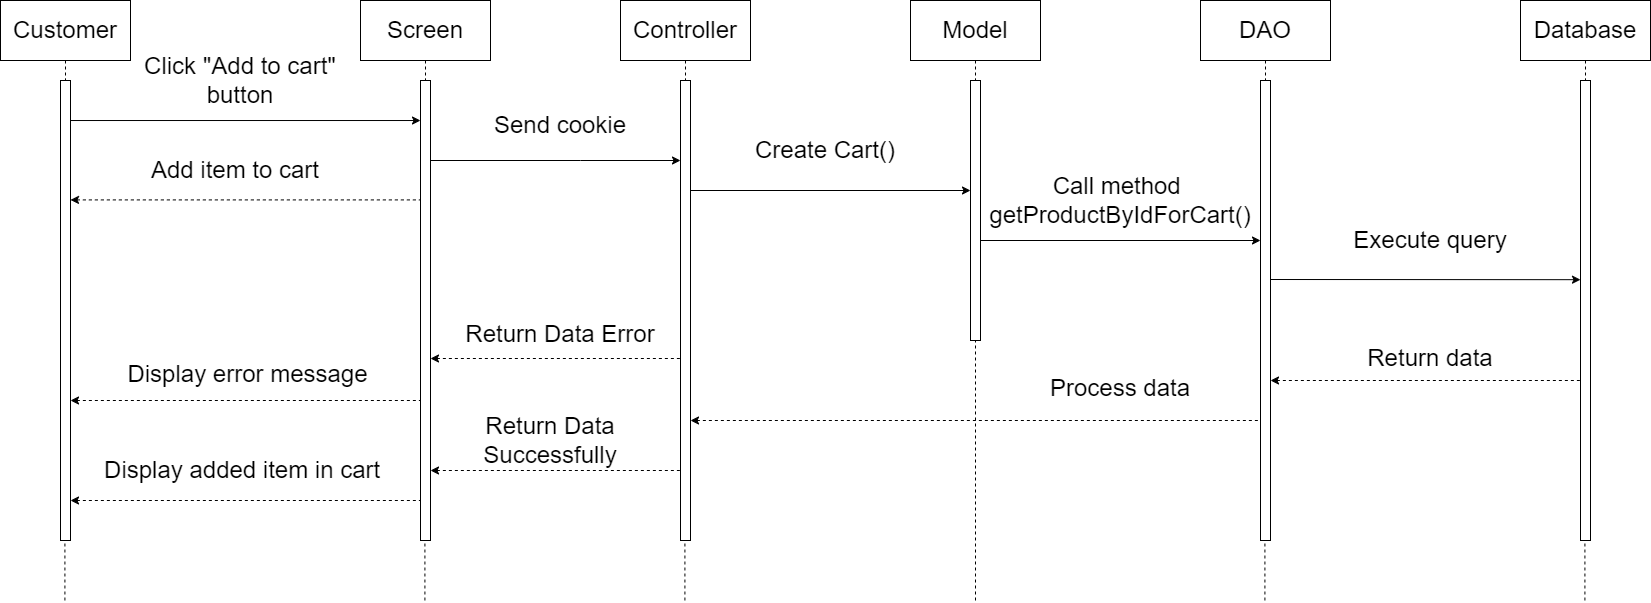

The diagram above was exported from draw.io. Its source (the exported page's mxGraphModel, read from the mxfile embedded in the PNG):
<mxGraphModel dx="3136" dy="1741" grid="1" gridSize="10" guides="1" tooltips="1" connect="1" arrows="1" fold="1" page="1" pageScale="1" pageWidth="850" pageHeight="1100" math="0" shadow="0">
  <root>
    <mxCell id="0" />
    <mxCell id="1" parent="0" />
    <mxCell id="V-Md6-uL4S1fCgg_PCW0-2" value="&lt;font style=&quot;font-size: 24px;&quot;&gt;Customer&lt;/font&gt;" style="shape=umlLifeline;perimeter=lifelinePerimeter;whiteSpace=wrap;html=1;container=1;dropTarget=0;collapsible=0;recursiveResize=0;outlineConnect=0;portConstraint=eastwest;newEdgeStyle={&quot;edgeStyle&quot;:&quot;elbowEdgeStyle&quot;,&quot;elbow&quot;:&quot;vertical&quot;,&quot;curved&quot;:0,&quot;rounded&quot;:0};size=60;" vertex="1" parent="1">
      <mxGeometry x="-1250" y="-280" width="130" height="80" as="geometry" />
    </mxCell>
    <mxCell id="V-Md6-uL4S1fCgg_PCW0-3" value="" style="html=1;points=[];perimeter=orthogonalPerimeter;outlineConnect=0;targetShapes=umlLifeline;portConstraint=eastwest;newEdgeStyle={&quot;edgeStyle&quot;:&quot;elbowEdgeStyle&quot;,&quot;elbow&quot;:&quot;vertical&quot;,&quot;curved&quot;:0,&quot;rounded&quot;:0};" vertex="1" parent="1">
      <mxGeometry x="-1190" y="-200" width="10" height="460" as="geometry" />
    </mxCell>
    <mxCell id="V-Md6-uL4S1fCgg_PCW0-4" value="&lt;font style=&quot;font-size: 24px;&quot;&gt;Screen&lt;/font&gt;" style="shape=umlLifeline;perimeter=lifelinePerimeter;whiteSpace=wrap;html=1;container=1;dropTarget=0;collapsible=0;recursiveResize=0;outlineConnect=0;portConstraint=eastwest;newEdgeStyle={&quot;edgeStyle&quot;:&quot;elbowEdgeStyle&quot;,&quot;elbow&quot;:&quot;vertical&quot;,&quot;curved&quot;:0,&quot;rounded&quot;:0};size=60;" vertex="1" parent="1">
      <mxGeometry x="-890" y="-280" width="130" height="80" as="geometry" />
    </mxCell>
    <mxCell id="V-Md6-uL4S1fCgg_PCW0-5" value="" style="html=1;points=[];perimeter=orthogonalPerimeter;outlineConnect=0;targetShapes=umlLifeline;portConstraint=eastwest;newEdgeStyle={&quot;edgeStyle&quot;:&quot;elbowEdgeStyle&quot;,&quot;elbow&quot;:&quot;vertical&quot;,&quot;curved&quot;:0,&quot;rounded&quot;:0};" vertex="1" parent="1">
      <mxGeometry x="-830" y="-200" width="10" height="460" as="geometry" />
    </mxCell>
    <mxCell id="V-Md6-uL4S1fCgg_PCW0-12" value="&lt;font style=&quot;font-size: 24px;&quot;&gt;Controller&lt;/font&gt;" style="shape=umlLifeline;perimeter=lifelinePerimeter;whiteSpace=wrap;html=1;container=1;dropTarget=0;collapsible=0;recursiveResize=0;outlineConnect=0;portConstraint=eastwest;newEdgeStyle={&quot;edgeStyle&quot;:&quot;elbowEdgeStyle&quot;,&quot;elbow&quot;:&quot;vertical&quot;,&quot;curved&quot;:0,&quot;rounded&quot;:0};size=60;" vertex="1" parent="1">
      <mxGeometry x="-630" y="-280" width="130" height="80" as="geometry" />
    </mxCell>
    <mxCell id="V-Md6-uL4S1fCgg_PCW0-13" value="" style="html=1;points=[];perimeter=orthogonalPerimeter;outlineConnect=0;targetShapes=umlLifeline;portConstraint=eastwest;newEdgeStyle={&quot;edgeStyle&quot;:&quot;elbowEdgeStyle&quot;,&quot;elbow&quot;:&quot;vertical&quot;,&quot;curved&quot;:0,&quot;rounded&quot;:0};" vertex="1" parent="1">
      <mxGeometry x="-570" y="-200" width="10" height="460" as="geometry" />
    </mxCell>
    <mxCell id="V-Md6-uL4S1fCgg_PCW0-14" value="" style="endArrow=classic;html=1;rounded=0;exitX=1;exitY=0.087;exitDx=0;exitDy=0;exitPerimeter=0;" edge="1" parent="1" source="V-Md6-uL4S1fCgg_PCW0-3" target="V-Md6-uL4S1fCgg_PCW0-5">
      <mxGeometry width="50" height="50" relative="1" as="geometry">
        <mxPoint x="-1150" y="-110" as="sourcePoint" />
        <mxPoint x="-1100" y="-160" as="targetPoint" />
      </mxGeometry>
    </mxCell>
    <mxCell id="V-Md6-uL4S1fCgg_PCW0-16" value="" style="endArrow=classic;html=1;rounded=0;" edge="1" parent="1" source="V-Md6-uL4S1fCgg_PCW0-5" target="V-Md6-uL4S1fCgg_PCW0-13">
      <mxGeometry width="50" height="50" relative="1" as="geometry">
        <mxPoint x="-810" y="-110" as="sourcePoint" />
        <mxPoint x="-700" y="-110" as="targetPoint" />
        <Array as="points">
          <mxPoint x="-670" y="-120" />
        </Array>
      </mxGeometry>
    </mxCell>
    <mxCell id="V-Md6-uL4S1fCgg_PCW0-19" value="&lt;font style=&quot;font-size: 24px;&quot;&gt;Send cookie&lt;/font&gt;" style="rounded=0;whiteSpace=wrap;html=1;strokeWidth=0;strokeColor=#ffffff;" vertex="1" parent="1">
      <mxGeometry x="-790" y="-180" width="200" height="50" as="geometry" />
    </mxCell>
    <mxCell id="V-Md6-uL4S1fCgg_PCW0-20" value="&lt;font style=&quot;font-size: 24px;&quot;&gt;Model&lt;/font&gt;" style="shape=umlLifeline;perimeter=lifelinePerimeter;whiteSpace=wrap;html=1;container=1;dropTarget=0;collapsible=0;recursiveResize=0;outlineConnect=0;portConstraint=eastwest;newEdgeStyle={&quot;edgeStyle&quot;:&quot;elbowEdgeStyle&quot;,&quot;elbow&quot;:&quot;vertical&quot;,&quot;curved&quot;:0,&quot;rounded&quot;:0};size=60;" vertex="1" parent="1">
      <mxGeometry x="-340" y="-280" width="130" height="80" as="geometry" />
    </mxCell>
    <mxCell id="V-Md6-uL4S1fCgg_PCW0-21" value="" style="html=1;points=[];perimeter=orthogonalPerimeter;outlineConnect=0;targetShapes=umlLifeline;portConstraint=eastwest;newEdgeStyle={&quot;edgeStyle&quot;:&quot;elbowEdgeStyle&quot;,&quot;elbow&quot;:&quot;vertical&quot;,&quot;curved&quot;:0,&quot;rounded&quot;:0};" vertex="1" parent="1">
      <mxGeometry x="-280" y="-200" width="10" height="260" as="geometry" />
    </mxCell>
    <mxCell id="V-Md6-uL4S1fCgg_PCW0-22" value="" style="endArrow=classic;html=1;rounded=0;" edge="1" parent="1">
      <mxGeometry width="50" height="50" relative="1" as="geometry">
        <mxPoint x="-560" y="-90" as="sourcePoint" />
        <mxPoint x="-280" y="-90" as="targetPoint" />
      </mxGeometry>
    </mxCell>
    <mxCell id="V-Md6-uL4S1fCgg_PCW0-23" value="&lt;font style=&quot;font-size: 24px;&quot;&gt;Create Cart()&lt;/font&gt;" style="rounded=0;whiteSpace=wrap;html=1;strokeWidth=0;strokeColor=#ffffff;" vertex="1" parent="1">
      <mxGeometry x="-525" y="-160" width="200" height="60" as="geometry" />
    </mxCell>
    <mxCell id="V-Md6-uL4S1fCgg_PCW0-24" value="&lt;font style=&quot;font-size: 24px;&quot;&gt;DAO&lt;/font&gt;" style="shape=umlLifeline;perimeter=lifelinePerimeter;whiteSpace=wrap;html=1;container=1;dropTarget=0;collapsible=0;recursiveResize=0;outlineConnect=0;portConstraint=eastwest;newEdgeStyle={&quot;edgeStyle&quot;:&quot;elbowEdgeStyle&quot;,&quot;elbow&quot;:&quot;vertical&quot;,&quot;curved&quot;:0,&quot;rounded&quot;:0};size=60;" vertex="1" parent="1">
      <mxGeometry x="-50" y="-280" width="130" height="80" as="geometry" />
    </mxCell>
    <mxCell id="V-Md6-uL4S1fCgg_PCW0-25" value="" style="html=1;points=[];perimeter=orthogonalPerimeter;outlineConnect=0;targetShapes=umlLifeline;portConstraint=eastwest;newEdgeStyle={&quot;edgeStyle&quot;:&quot;elbowEdgeStyle&quot;,&quot;elbow&quot;:&quot;vertical&quot;,&quot;curved&quot;:0,&quot;rounded&quot;:0};" vertex="1" parent="1">
      <mxGeometry x="10" y="-200" width="10" height="460" as="geometry" />
    </mxCell>
    <mxCell id="V-Md6-uL4S1fCgg_PCW0-26" value="" style="endArrow=classic;html=1;rounded=0;" edge="1" parent="1" target="V-Md6-uL4S1fCgg_PCW0-25">
      <mxGeometry width="50" height="50" relative="1" as="geometry">
        <mxPoint x="-270" y="-40" as="sourcePoint" />
        <mxPoint y="-40" as="targetPoint" />
      </mxGeometry>
    </mxCell>
    <mxCell id="V-Md6-uL4S1fCgg_PCW0-27" value="&lt;font style=&quot;font-size: 24px;&quot;&gt;Call method&amp;nbsp;&lt;br&gt;getProductByIdForCart()&lt;br&gt;&lt;/font&gt;" style="rounded=0;whiteSpace=wrap;html=1;strokeWidth=0;strokeColor=#ffffff;" vertex="1" parent="1">
      <mxGeometry x="-230" y="-110" width="200" height="60" as="geometry" />
    </mxCell>
    <mxCell id="V-Md6-uL4S1fCgg_PCW0-30" value="&lt;font style=&quot;font-size: 24px;&quot;&gt;Database&lt;/font&gt;" style="shape=umlLifeline;perimeter=lifelinePerimeter;whiteSpace=wrap;html=1;container=1;dropTarget=0;collapsible=0;recursiveResize=0;outlineConnect=0;portConstraint=eastwest;newEdgeStyle={&quot;edgeStyle&quot;:&quot;elbowEdgeStyle&quot;,&quot;elbow&quot;:&quot;vertical&quot;,&quot;curved&quot;:0,&quot;rounded&quot;:0};size=60;" vertex="1" parent="1">
      <mxGeometry x="270" y="-280" width="130" height="80" as="geometry" />
    </mxCell>
    <mxCell id="V-Md6-uL4S1fCgg_PCW0-31" value="" style="html=1;points=[];perimeter=orthogonalPerimeter;outlineConnect=0;targetShapes=umlLifeline;portConstraint=eastwest;newEdgeStyle={&quot;edgeStyle&quot;:&quot;elbowEdgeStyle&quot;,&quot;elbow&quot;:&quot;vertical&quot;,&quot;curved&quot;:0,&quot;rounded&quot;:0};" vertex="1" parent="1">
      <mxGeometry x="330" y="-200" width="10" height="460" as="geometry" />
    </mxCell>
    <mxCell id="V-Md6-uL4S1fCgg_PCW0-32" value="" style="endArrow=classic;html=1;rounded=0;entryX=0;entryY=0.433;entryDx=0;entryDy=0;entryPerimeter=0;" edge="1" parent="1" target="V-Md6-uL4S1fCgg_PCW0-31">
      <mxGeometry width="50" height="50" relative="1" as="geometry">
        <mxPoint x="20" y="-1" as="sourcePoint" />
        <mxPoint x="300" y="-1" as="targetPoint" />
      </mxGeometry>
    </mxCell>
    <mxCell id="V-Md6-uL4S1fCgg_PCW0-33" value="&lt;font style=&quot;font-size: 24px;&quot;&gt;Execute query&lt;br&gt;&lt;/font&gt;" style="rounded=0;whiteSpace=wrap;html=1;strokeWidth=0;strokeColor=#ffffff;" vertex="1" parent="1">
      <mxGeometry x="80" y="-70" width="200" height="60" as="geometry" />
    </mxCell>
    <mxCell id="V-Md6-uL4S1fCgg_PCW0-34" value="" style="endArrow=none;dashed=1;html=1;rounded=0;startArrow=classic;startFill=1;" edge="1" parent="1" target="V-Md6-uL4S1fCgg_PCW0-31">
      <mxGeometry width="50" height="50" relative="1" as="geometry">
        <mxPoint x="20" y="100" as="sourcePoint" />
        <mxPoint x="320" y="100" as="targetPoint" />
      </mxGeometry>
    </mxCell>
    <mxCell id="V-Md6-uL4S1fCgg_PCW0-35" value="&lt;font style=&quot;font-size: 24px;&quot;&gt;Return data&lt;br&gt;&lt;/font&gt;" style="rounded=0;whiteSpace=wrap;html=1;strokeWidth=0;strokeColor=#ffffff;" vertex="1" parent="1">
      <mxGeometry x="80" y="60" width="200" height="36" as="geometry" />
    </mxCell>
    <mxCell id="V-Md6-uL4S1fCgg_PCW0-36" value="" style="endArrow=none;dashed=1;html=1;rounded=0;startArrow=classic;startFill=1;" edge="1" parent="1" source="V-Md6-uL4S1fCgg_PCW0-13">
      <mxGeometry width="50" height="50" relative="1" as="geometry">
        <mxPoint x="-300" y="140" as="sourcePoint" />
        <mxPoint x="10" y="140" as="targetPoint" />
      </mxGeometry>
    </mxCell>
    <mxCell id="V-Md6-uL4S1fCgg_PCW0-37" value="" style="endArrow=none;dashed=1;html=1;rounded=0;" edge="1" parent="1" target="V-Md6-uL4S1fCgg_PCW0-21">
      <mxGeometry width="50" height="50" relative="1" as="geometry">
        <mxPoint x="-275" y="320" as="sourcePoint" />
        <mxPoint x="-230" y="210" as="targetPoint" />
        <Array as="points">
          <mxPoint x="-275" y="160" />
        </Array>
      </mxGeometry>
    </mxCell>
    <mxCell id="V-Md6-uL4S1fCgg_PCW0-38" value="&lt;font style=&quot;font-size: 24px;&quot;&gt;Process data&lt;br&gt;&lt;/font&gt;" style="rounded=0;whiteSpace=wrap;html=1;strokeWidth=0;strokeColor=#ffffff;" vertex="1" parent="1">
      <mxGeometry x="-230" y="90" width="200" height="36" as="geometry" />
    </mxCell>
    <mxCell id="V-Md6-uL4S1fCgg_PCW0-39" value="" style="endArrow=none;dashed=1;html=1;rounded=0;startArrow=classic;startFill=1;" edge="1" parent="1" target="V-Md6-uL4S1fCgg_PCW0-13">
      <mxGeometry width="50" height="50" relative="1" as="geometry">
        <mxPoint x="-820" y="78" as="sourcePoint" />
        <mxPoint x="-580" y="77.5" as="targetPoint" />
        <Array as="points">
          <mxPoint x="-700" y="78" />
        </Array>
      </mxGeometry>
    </mxCell>
    <mxCell id="V-Md6-uL4S1fCgg_PCW0-40" value="&lt;font style=&quot;font-size: 24px;&quot;&gt;Return Data Error&lt;/font&gt;" style="rounded=0;whiteSpace=wrap;html=1;strokeWidth=0;strokeColor=#ffffff;" vertex="1" parent="1">
      <mxGeometry x="-790" y="34" width="200" height="40" as="geometry" />
    </mxCell>
    <mxCell id="V-Md6-uL4S1fCgg_PCW0-41" value="" style="endArrow=none;dashed=1;html=1;rounded=0;startArrow=classic;startFill=1;" edge="1" parent="1" target="V-Md6-uL4S1fCgg_PCW0-5">
      <mxGeometry width="50" height="50" relative="1" as="geometry">
        <mxPoint x="-1180" y="120" as="sourcePoint" />
        <mxPoint x="-930" y="120" as="targetPoint" />
        <Array as="points">
          <mxPoint x="-1060" y="120" />
        </Array>
      </mxGeometry>
    </mxCell>
    <mxCell id="V-Md6-uL4S1fCgg_PCW0-42" value="&lt;font style=&quot;font-size: 24px;&quot;&gt;Display error message&lt;/font&gt;" style="rounded=0;whiteSpace=wrap;html=1;strokeWidth=0;strokeColor=#ffffff;" vertex="1" parent="1">
      <mxGeometry x="-1155" y="74" width="305" height="40" as="geometry" />
    </mxCell>
    <mxCell id="V-Md6-uL4S1fCgg_PCW0-43" value="" style="endArrow=none;dashed=1;html=1;rounded=0;startArrow=classic;startFill=1;" edge="1" parent="1">
      <mxGeometry width="50" height="50" relative="1" as="geometry">
        <mxPoint x="-820" y="190" as="sourcePoint" />
        <mxPoint x="-570" y="190" as="targetPoint" />
        <Array as="points" />
      </mxGeometry>
    </mxCell>
    <mxCell id="V-Md6-uL4S1fCgg_PCW0-44" value="&lt;font style=&quot;font-size: 24px;&quot;&gt;Return Data Successfully&lt;/font&gt;" style="rounded=0;whiteSpace=wrap;html=1;strokeWidth=0;strokeColor=#ffffff;" vertex="1" parent="1">
      <mxGeometry x="-800" y="140" width="200" height="40" as="geometry" />
    </mxCell>
    <mxCell id="V-Md6-uL4S1fCgg_PCW0-45" value="" style="endArrow=none;dashed=1;html=1;rounded=0;startArrow=classic;startFill=1;" edge="1" parent="1">
      <mxGeometry width="50" height="50" relative="1" as="geometry">
        <mxPoint x="-1180" y="220" as="sourcePoint" />
        <mxPoint x="-830" y="220" as="targetPoint" />
        <Array as="points">
          <mxPoint x="-1060" y="220" />
        </Array>
      </mxGeometry>
    </mxCell>
    <mxCell id="V-Md6-uL4S1fCgg_PCW0-46" value="&lt;font style=&quot;font-size: 24px;&quot;&gt;Display added item in cart&amp;nbsp;&lt;/font&gt;" style="rounded=0;whiteSpace=wrap;html=1;strokeWidth=0;strokeColor=#ffffff;" vertex="1" parent="1">
      <mxGeometry x="-1157.5" y="170" width="305" height="40" as="geometry" />
    </mxCell>
    <mxCell id="V-Md6-uL4S1fCgg_PCW0-48" value="" style="endArrow=none;dashed=1;html=1;rounded=0;" edge="1" parent="1">
      <mxGeometry width="50" height="50" relative="1" as="geometry">
        <mxPoint x="-565.59" y="320" as="sourcePoint" />
        <mxPoint x="-565.59" y="260" as="targetPoint" />
      </mxGeometry>
    </mxCell>
    <mxCell id="V-Md6-uL4S1fCgg_PCW0-49" value="" style="endArrow=none;dashed=1;html=1;rounded=0;" edge="1" parent="1">
      <mxGeometry width="50" height="50" relative="1" as="geometry">
        <mxPoint x="-825.59" y="320" as="sourcePoint" />
        <mxPoint x="-825.59" y="260" as="targetPoint" />
      </mxGeometry>
    </mxCell>
    <mxCell id="V-Md6-uL4S1fCgg_PCW0-50" value="" style="endArrow=none;dashed=1;html=1;rounded=0;" edge="1" parent="1">
      <mxGeometry width="50" height="50" relative="1" as="geometry">
        <mxPoint x="-1185.5900000000001" y="320" as="sourcePoint" />
        <mxPoint x="-1185.5900000000001" y="260" as="targetPoint" />
      </mxGeometry>
    </mxCell>
    <mxCell id="V-Md6-uL4S1fCgg_PCW0-51" value="" style="endArrow=none;dashed=1;html=1;rounded=0;" edge="1" parent="1">
      <mxGeometry width="50" height="50" relative="1" as="geometry">
        <mxPoint x="14.40999999999977" y="320" as="sourcePoint" />
        <mxPoint x="14.40999999999977" y="260" as="targetPoint" />
      </mxGeometry>
    </mxCell>
    <mxCell id="V-Md6-uL4S1fCgg_PCW0-52" value="" style="endArrow=none;dashed=1;html=1;rounded=0;" edge="1" parent="1">
      <mxGeometry width="50" height="50" relative="1" as="geometry">
        <mxPoint x="334.40999999999974" y="320" as="sourcePoint" />
        <mxPoint x="334.40999999999974" y="260" as="targetPoint" />
      </mxGeometry>
    </mxCell>
    <mxCell id="V-Md6-uL4S1fCgg_PCW0-53" value="&lt;font style=&quot;font-size: 24px;&quot;&gt;Click &quot;Add to cart&quot;&lt;br&gt;button&lt;br&gt;&lt;/font&gt;" style="rounded=0;whiteSpace=wrap;html=1;strokeWidth=0;strokeColor=#ffffff;" vertex="1" parent="1">
      <mxGeometry x="-1110" y="-230" width="200" height="60" as="geometry" />
    </mxCell>
    <mxCell id="V-Md6-uL4S1fCgg_PCW0-54" value="" style="endArrow=none;dashed=1;html=1;rounded=0;startArrow=classic;startFill=1;" edge="1" parent="1">
      <mxGeometry width="50" height="50" relative="1" as="geometry">
        <mxPoint x="-1180" y="-80.59" as="sourcePoint" />
        <mxPoint x="-830" y="-80.59" as="targetPoint" />
        <Array as="points">
          <mxPoint x="-1060" y="-80.59" />
        </Array>
      </mxGeometry>
    </mxCell>
    <mxCell id="V-Md6-uL4S1fCgg_PCW0-55" value="&lt;font style=&quot;font-size: 24px;&quot;&gt;Add item to cart&lt;br&gt;&lt;/font&gt;" style="rounded=0;whiteSpace=wrap;html=1;strokeWidth=0;strokeColor=#ffffff;" vertex="1" parent="1">
      <mxGeometry x="-1130" y="-130" width="230" height="40" as="geometry" />
    </mxCell>
  </root>
</mxGraphModel>